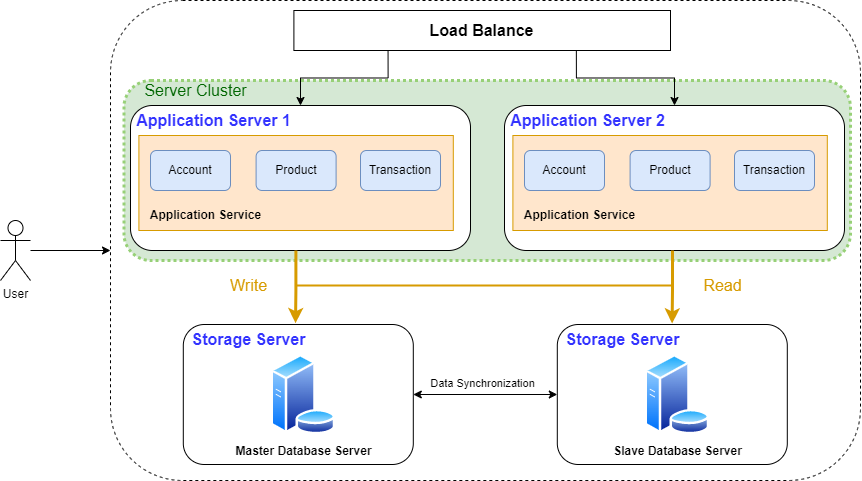

The diagram above was exported from draw.io. Its source (the exported page's mxGraphModel, read from the mxfile embedded in the PNG):
<mxGraphModel dx="1012" dy="587" grid="1" gridSize="10" guides="1" tooltips="1" connect="1" arrows="1" fold="1" page="0" pageScale="1" pageWidth="827" pageHeight="1169" math="0" shadow="0">
  <root>
    <mxCell id="0" />
    <mxCell id="1" parent="0" />
    <mxCell id="5pzLEgWK5twrrXq7c4gm-2" value="" style="rounded=1;whiteSpace=wrap;html=1;dashed=1;" vertex="1" parent="1">
      <mxGeometry x="290" y="130" width="750" height="480" as="geometry" />
    </mxCell>
    <mxCell id="5pzLEgWK5twrrXq7c4gm-39" style="edgeStyle=orthogonalEdgeStyle;rounded=0;orthogonalLoop=1;jettySize=auto;html=1;startArrow=classic;startFill=1;" edge="1" parent="1" source="5pzLEgWK5twrrXq7c4gm-29">
      <mxGeometry relative="1" as="geometry">
        <mxPoint x="736.8" y="524" as="targetPoint" />
      </mxGeometry>
    </mxCell>
    <mxCell id="5pzLEgWK5twrrXq7c4gm-40" value="Data Synchronization" style="edgeLabel;html=1;align=center;verticalAlign=middle;resizable=0;points=[];" vertex="1" connectable="0" parent="5pzLEgWK5twrrXq7c4gm-39">
      <mxGeometry x="-0.0789" relative="1" as="geometry">
        <mxPoint x="3" y="-11" as="offset" />
      </mxGeometry>
    </mxCell>
    <mxCell id="5pzLEgWK5twrrXq7c4gm-29" value="" style="rounded=1;whiteSpace=wrap;html=1;" vertex="1" parent="1">
      <mxGeometry x="362.8" y="454" width="230" height="140" as="geometry" />
    </mxCell>
    <mxCell id="5pzLEgWK5twrrXq7c4gm-3" value="" style="rounded=1;whiteSpace=wrap;html=1;fillColor=#d5e8d4;strokeColor=#97D077;dashed=1;dashPattern=1 1;strokeWidth=3;" vertex="1" parent="1">
      <mxGeometry x="303.4" y="210" width="726.6" height="180" as="geometry" />
    </mxCell>
    <mxCell id="5pzLEgWK5twrrXq7c4gm-5" value="" style="rounded=1;whiteSpace=wrap;html=1;" vertex="1" parent="1">
      <mxGeometry x="310" y="235" width="340" height="145" as="geometry" />
    </mxCell>
    <mxCell id="5pzLEgWK5twrrXq7c4gm-6" style="edgeStyle=orthogonalEdgeStyle;rounded=0;orthogonalLoop=1;jettySize=auto;html=1;" edge="1" parent="1" source="5pzLEgWK5twrrXq7c4gm-7">
      <mxGeometry relative="1" as="geometry">
        <mxPoint x="290" y="380" as="targetPoint" />
      </mxGeometry>
    </mxCell>
    <mxCell id="5pzLEgWK5twrrXq7c4gm-7" value="User" style="shape=umlActor;verticalLabelPosition=bottom;verticalAlign=top;html=1;outlineConnect=0;" vertex="1" parent="1">
      <mxGeometry x="180" y="350" width="30" height="60" as="geometry" />
    </mxCell>
    <mxCell id="5pzLEgWK5twrrXq7c4gm-8" value="&lt;b&gt;Master Database Server&lt;/b&gt;" style="image;aspect=fixed;perimeter=ellipsePerimeter;html=1;align=center;shadow=0;dashed=0;spacingTop=3;image=img/lib/active_directory/database_server.svg;" vertex="1" parent="1">
      <mxGeometry x="450" y="484" width="65.6" height="80" as="geometry" />
    </mxCell>
    <mxCell id="5pzLEgWK5twrrXq7c4gm-10" value="" style="rounded=0;whiteSpace=wrap;html=1;fillColor=#ffe6cc;strokeColor=#d79b00;" vertex="1" parent="1">
      <mxGeometry x="318.4" y="265" width="314.4" height="95" as="geometry" />
    </mxCell>
    <mxCell id="5pzLEgWK5twrrXq7c4gm-11" value="&lt;font style=&quot;font-size: 12px;&quot;&gt;Account&lt;/font&gt;" style="rounded=1;whiteSpace=wrap;html=1;fillColor=#dae8fc;strokeColor=#6c8ebf;" vertex="1" parent="1">
      <mxGeometry x="330" y="280" width="80" height="40" as="geometry" />
    </mxCell>
    <mxCell id="5pzLEgWK5twrrXq7c4gm-12" value="&lt;font style=&quot;font-size: 12px;&quot;&gt;Product&lt;/font&gt;" style="rounded=1;whiteSpace=wrap;html=1;fillColor=#dae8fc;strokeColor=#6c8ebf;" vertex="1" parent="1">
      <mxGeometry x="435.6" y="280" width="80" height="40" as="geometry" />
    </mxCell>
    <mxCell id="5pzLEgWK5twrrXq7c4gm-13" value="&lt;font style=&quot;font-size: 12px;&quot;&gt;Transaction&lt;/font&gt;" style="rounded=1;whiteSpace=wrap;html=1;fillColor=#dae8fc;strokeColor=#6c8ebf;" vertex="1" parent="1">
      <mxGeometry x="540" y="280" width="80" height="40" as="geometry" />
    </mxCell>
    <mxCell id="5pzLEgWK5twrrXq7c4gm-14" value="&lt;b&gt;Application Service&lt;/b&gt;" style="text;html=1;align=center;verticalAlign=middle;resizable=0;points=[];autosize=1;strokeColor=none;fillColor=none;" vertex="1" parent="1">
      <mxGeometry x="320" y="330" width="130" height="30" as="geometry" />
    </mxCell>
    <mxCell id="5pzLEgWK5twrrXq7c4gm-15" value="&lt;font color=&quot;#3333ff&quot; style=&quot;font-size: 16px;&quot;&gt;&lt;b&gt;Application Server 1&lt;/b&gt;&lt;/font&gt;" style="text;html=1;align=center;verticalAlign=middle;resizable=0;points=[];autosize=1;strokeColor=none;fillColor=none;" vertex="1" parent="1">
      <mxGeometry x="303.4" y="235" width="180" height="30" as="geometry" />
    </mxCell>
    <mxCell id="5pzLEgWK5twrrXq7c4gm-16" value="&lt;font color=&quot;#3333ff&quot; style=&quot;font-size: 16px;&quot;&gt;&lt;b&gt;Storage Server&lt;/b&gt;&lt;/font&gt;" style="text;html=1;align=center;verticalAlign=middle;resizable=0;points=[];autosize=1;strokeColor=none;fillColor=none;" vertex="1" parent="1">
      <mxGeometry x="358.40000000000003" y="454" width="140" height="30" as="geometry" />
    </mxCell>
    <mxCell id="5pzLEgWK5twrrXq7c4gm-17" value="" style="rounded=1;whiteSpace=wrap;html=1;" vertex="1" parent="1">
      <mxGeometry x="684" y="235" width="340" height="145" as="geometry" />
    </mxCell>
    <mxCell id="5pzLEgWK5twrrXq7c4gm-18" value="" style="rounded=0;whiteSpace=wrap;html=1;fillColor=#ffe6cc;strokeColor=#d79b00;" vertex="1" parent="1">
      <mxGeometry x="692.4" y="265" width="314.4" height="95" as="geometry" />
    </mxCell>
    <mxCell id="5pzLEgWK5twrrXq7c4gm-19" value="&lt;font style=&quot;font-size: 12px;&quot;&gt;Account&lt;/font&gt;" style="rounded=1;whiteSpace=wrap;html=1;fillColor=#dae8fc;strokeColor=#6c8ebf;" vertex="1" parent="1">
      <mxGeometry x="704" y="280" width="80" height="40" as="geometry" />
    </mxCell>
    <mxCell id="5pzLEgWK5twrrXq7c4gm-20" value="&lt;font style=&quot;font-size: 12px;&quot;&gt;Product&lt;/font&gt;" style="rounded=1;whiteSpace=wrap;html=1;fillColor=#dae8fc;strokeColor=#6c8ebf;" vertex="1" parent="1">
      <mxGeometry x="809.6" y="280" width="80" height="40" as="geometry" />
    </mxCell>
    <mxCell id="5pzLEgWK5twrrXq7c4gm-21" value="&lt;font style=&quot;font-size: 12px;&quot;&gt;Transaction&lt;/font&gt;" style="rounded=1;whiteSpace=wrap;html=1;fillColor=#dae8fc;strokeColor=#6c8ebf;" vertex="1" parent="1">
      <mxGeometry x="914" y="280" width="80" height="40" as="geometry" />
    </mxCell>
    <mxCell id="5pzLEgWK5twrrXq7c4gm-22" value="&lt;b&gt;Application Service&lt;/b&gt;" style="text;html=1;align=center;verticalAlign=middle;resizable=0;points=[];autosize=1;strokeColor=none;fillColor=none;" vertex="1" parent="1">
      <mxGeometry x="694" y="330" width="130" height="30" as="geometry" />
    </mxCell>
    <mxCell id="5pzLEgWK5twrrXq7c4gm-23" value="&lt;b style=&quot;border-color: var(--border-color); color: rgb(51, 51, 255); font-size: 16px;&quot;&gt;Application Server 2&lt;/b&gt;" style="text;html=1;align=center;verticalAlign=middle;resizable=0;points=[];autosize=1;strokeColor=none;fillColor=none;" vertex="1" parent="1">
      <mxGeometry x="677.4" y="235" width="180" height="30" as="geometry" />
    </mxCell>
    <mxCell id="5pzLEgWK5twrrXq7c4gm-24" style="edgeStyle=orthogonalEdgeStyle;rounded=0;orthogonalLoop=1;jettySize=auto;html=1;exitX=0.25;exitY=1;exitDx=0;exitDy=0;" edge="1" parent="1" source="5pzLEgWK5twrrXq7c4gm-26" target="5pzLEgWK5twrrXq7c4gm-5">
      <mxGeometry relative="1" as="geometry" />
    </mxCell>
    <mxCell id="5pzLEgWK5twrrXq7c4gm-25" style="edgeStyle=orthogonalEdgeStyle;rounded=0;orthogonalLoop=1;jettySize=auto;html=1;exitX=0.75;exitY=1;exitDx=0;exitDy=0;" edge="1" parent="1" source="5pzLEgWK5twrrXq7c4gm-26" target="5pzLEgWK5twrrXq7c4gm-17">
      <mxGeometry relative="1" as="geometry" />
    </mxCell>
    <mxCell id="5pzLEgWK5twrrXq7c4gm-26" value="&lt;font style=&quot;font-size: 16px;&quot;&gt;&lt;b&gt;Load Balance&lt;/b&gt;&lt;/font&gt;" style="rounded=0;whiteSpace=wrap;html=1;" vertex="1" parent="1">
      <mxGeometry x="473.4" y="140" width="376.6" height="40" as="geometry" />
    </mxCell>
    <mxCell id="5pzLEgWK5twrrXq7c4gm-27" style="edgeStyle=orthogonalEdgeStyle;rounded=0;orthogonalLoop=1;jettySize=auto;html=1;fillColor=#ffe6cc;strokeColor=#d79b00;strokeWidth=3;entryX=0.833;entryY=-0.044;entryDx=0;entryDy=0;entryPerimeter=0;" edge="1" parent="1" target="5pzLEgWK5twrrXq7c4gm-16">
      <mxGeometry relative="1" as="geometry">
        <mxPoint x="475" y="420" as="targetPoint" />
        <mxPoint x="475.4" y="380" as="sourcePoint" />
        <Array as="points">
          <mxPoint x="475" y="420" />
          <mxPoint x="475" y="420" />
        </Array>
      </mxGeometry>
    </mxCell>
    <mxCell id="5pzLEgWK5twrrXq7c4gm-28" value="&lt;font color=&quot;#006600&quot; style=&quot;font-size: 16px;&quot;&gt;Server Cluster&lt;/font&gt;" style="text;html=1;align=center;verticalAlign=middle;resizable=0;points=[];autosize=1;strokeColor=none;fillColor=none;" vertex="1" parent="1">
      <mxGeometry x="310" y="205" width="130" height="30" as="geometry" />
    </mxCell>
    <mxCell id="5pzLEgWK5twrrXq7c4gm-34" value="&lt;font style=&quot;font-size: 16px;&quot; color=&quot;#d79b00&quot;&gt;Write&lt;/font&gt;" style="text;html=1;align=center;verticalAlign=middle;resizable=0;points=[];autosize=1;strokeColor=none;fillColor=none;" vertex="1" parent="1">
      <mxGeometry x="398.4" y="400" width="60" height="30" as="geometry" />
    </mxCell>
    <mxCell id="5pzLEgWK5twrrXq7c4gm-35" value="&lt;font style=&quot;font-size: 16px;&quot; color=&quot;#d79b00&quot;&gt;Read&lt;/font&gt;" style="text;html=1;align=center;verticalAlign=middle;resizable=0;points=[];autosize=1;strokeColor=none;fillColor=none;" vertex="1" parent="1">
      <mxGeometry x="872.4" y="400" width="60" height="30" as="geometry" />
    </mxCell>
    <mxCell id="5pzLEgWK5twrrXq7c4gm-41" value="" style="endArrow=none;startArrow=none;html=1;rounded=0;endFill=0;startFill=0;fillColor=#ffe6cc;strokeColor=#d79b00;strokeWidth=2;" edge="1" parent="1">
      <mxGeometry width="50" height="50" relative="1" as="geometry">
        <mxPoint x="476" y="415" as="sourcePoint" />
        <mxPoint x="852" y="415" as="targetPoint" />
      </mxGeometry>
    </mxCell>
    <mxCell id="5pzLEgWK5twrrXq7c4gm-42" value="" style="rounded=1;whiteSpace=wrap;html=1;" vertex="1" parent="1">
      <mxGeometry x="736.8" y="454" width="230" height="140" as="geometry" />
    </mxCell>
    <mxCell id="5pzLEgWK5twrrXq7c4gm-43" value="&lt;b&gt;Slave Database Server&lt;/b&gt;" style="image;aspect=fixed;perimeter=ellipsePerimeter;html=1;align=center;shadow=0;dashed=0;spacingTop=3;image=img/lib/active_directory/database_server.svg;" vertex="1" parent="1">
      <mxGeometry x="824" y="484" width="65.6" height="80" as="geometry" />
    </mxCell>
    <mxCell id="5pzLEgWK5twrrXq7c4gm-44" value="&lt;font color=&quot;#3333ff&quot; style=&quot;font-size: 16px;&quot;&gt;&lt;b&gt;Storage Server&lt;/b&gt;&lt;/font&gt;" style="text;html=1;align=center;verticalAlign=middle;resizable=0;points=[];autosize=1;strokeColor=none;fillColor=none;" vertex="1" parent="1">
      <mxGeometry x="732.4000000000001" y="454" width="140" height="30" as="geometry" />
    </mxCell>
    <mxCell id="5pzLEgWK5twrrXq7c4gm-46" style="edgeStyle=orthogonalEdgeStyle;rounded=0;orthogonalLoop=1;jettySize=auto;html=1;fillColor=#ffe6cc;strokeColor=#d79b00;strokeWidth=3;entryX=0.833;entryY=-0.044;entryDx=0;entryDy=0;entryPerimeter=0;" edge="1" parent="1">
      <mxGeometry relative="1" as="geometry">
        <mxPoint x="851.6" y="453" as="targetPoint" />
        <mxPoint x="852" y="380" as="sourcePoint" />
        <Array as="points">
          <mxPoint x="851.6" y="420" />
          <mxPoint x="851.6" y="420" />
        </Array>
      </mxGeometry>
    </mxCell>
  </root>
</mxGraphModel>